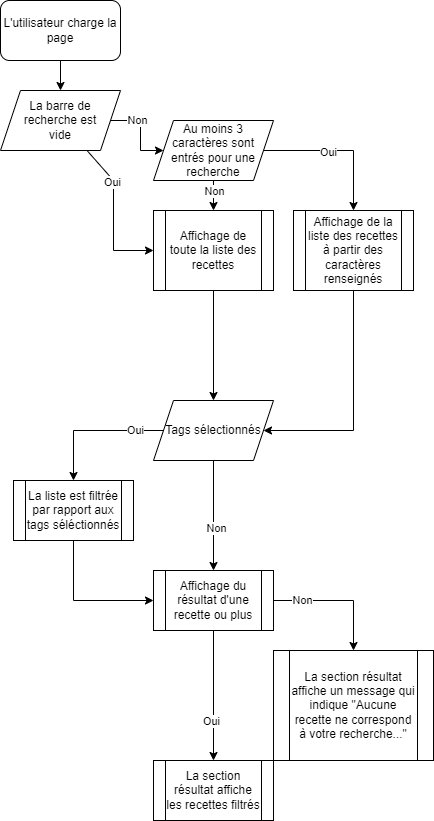

The diagram above was exported from draw.io. Its source (the exported page's mxGraphModel, read from the mxfile embedded in the PNG):
<mxGraphModel dx="2553" dy="994" grid="1" gridSize="10" guides="1" tooltips="1" connect="1" arrows="1" fold="1" page="1" pageScale="1" pageWidth="827" pageHeight="1169" math="0" shadow="0">
  <root>
    <mxCell id="0" />
    <mxCell id="1" parent="0" />
    <mxCell id="wNK6mRN9Cc7zB9nl_WO4-2" style="edgeStyle=orthogonalEdgeStyle;rounded=0;orthogonalLoop=1;jettySize=auto;html=1;" edge="1" parent="1" source="wNK6mRN9Cc7zB9nl_WO4-1" target="wNK6mRN9Cc7zB9nl_WO4-3">
      <mxGeometry relative="1" as="geometry">
        <mxPoint x="-541" y="160" as="targetPoint" />
      </mxGeometry>
    </mxCell>
    <mxCell id="wNK6mRN9Cc7zB9nl_WO4-1" value="L'utilisateur charge la page" style="rounded=1;whiteSpace=wrap;html=1;" vertex="1" parent="1">
      <mxGeometry x="-601" y="40" width="120" height="60" as="geometry" />
    </mxCell>
    <mxCell id="wNK6mRN9Cc7zB9nl_WO4-4" style="edgeStyle=orthogonalEdgeStyle;rounded=0;orthogonalLoop=1;jettySize=auto;html=1;" edge="1" parent="1" source="wNK6mRN9Cc7zB9nl_WO4-3" target="wNK6mRN9Cc7zB9nl_WO4-5">
      <mxGeometry relative="1" as="geometry">
        <mxPoint x="-408" y="200" as="targetPoint" />
      </mxGeometry>
    </mxCell>
    <mxCell id="wNK6mRN9Cc7zB9nl_WO4-14" value="Non" style="edgeLabel;html=1;align=center;verticalAlign=middle;resizable=0;points=[];" vertex="1" connectable="0" parent="wNK6mRN9Cc7zB9nl_WO4-4">
      <mxGeometry x="-0.3735" y="1" relative="1" as="geometry">
        <mxPoint as="offset" />
      </mxGeometry>
    </mxCell>
    <mxCell id="wNK6mRN9Cc7zB9nl_WO4-10" style="edgeStyle=orthogonalEdgeStyle;rounded=0;orthogonalLoop=1;jettySize=auto;html=1;entryX=0;entryY=0.5;entryDx=0;entryDy=0;" edge="1" parent="1" source="wNK6mRN9Cc7zB9nl_WO4-3" target="wNK6mRN9Cc7zB9nl_WO4-9">
      <mxGeometry relative="1" as="geometry">
        <mxPoint x="-548" y="280" as="targetPoint" />
        <Array as="points">
          <mxPoint x="-488" y="220" />
          <mxPoint x="-488" y="280" />
        </Array>
      </mxGeometry>
    </mxCell>
    <mxCell id="wNK6mRN9Cc7zB9nl_WO4-15" value="Oui" style="edgeLabel;html=1;align=center;verticalAlign=middle;resizable=0;points=[];" vertex="1" connectable="0" parent="wNK6mRN9Cc7zB9nl_WO4-10">
      <mxGeometry x="-0.1365" y="-2" relative="1" as="geometry">
        <mxPoint as="offset" />
      </mxGeometry>
    </mxCell>
    <mxCell id="wNK6mRN9Cc7zB9nl_WO4-3" value="La barre de recherche est&lt;br&gt;vide" style="shape=parallelogram;perimeter=parallelogramPerimeter;whiteSpace=wrap;html=1;fixedSize=1;" vertex="1" parent="1">
      <mxGeometry x="-601" y="130" width="120" height="60" as="geometry" />
    </mxCell>
    <mxCell id="wNK6mRN9Cc7zB9nl_WO4-6" style="edgeStyle=orthogonalEdgeStyle;rounded=0;orthogonalLoop=1;jettySize=auto;html=1;" edge="1" parent="1" source="wNK6mRN9Cc7zB9nl_WO4-5" target="wNK6mRN9Cc7zB9nl_WO4-7">
      <mxGeometry relative="1" as="geometry">
        <mxPoint x="-248" y="240" as="targetPoint" />
      </mxGeometry>
    </mxCell>
    <mxCell id="wNK6mRN9Cc7zB9nl_WO4-16" value="Oui" style="edgeLabel;html=1;align=center;verticalAlign=middle;resizable=0;points=[];" vertex="1" connectable="0" parent="wNK6mRN9Cc7zB9nl_WO4-6">
      <mxGeometry x="-0.1467" y="-1" relative="1" as="geometry">
        <mxPoint as="offset" />
      </mxGeometry>
    </mxCell>
    <mxCell id="wNK6mRN9Cc7zB9nl_WO4-8" style="edgeStyle=orthogonalEdgeStyle;rounded=0;orthogonalLoop=1;jettySize=auto;html=1;" edge="1" parent="1" source="wNK6mRN9Cc7zB9nl_WO4-5" target="wNK6mRN9Cc7zB9nl_WO4-9">
      <mxGeometry relative="1" as="geometry">
        <mxPoint x="-388" y="280" as="targetPoint" />
      </mxGeometry>
    </mxCell>
    <mxCell id="wNK6mRN9Cc7zB9nl_WO4-17" value="Non" style="edgeLabel;html=1;align=center;verticalAlign=middle;resizable=0;points=[];" vertex="1" connectable="0" parent="wNK6mRN9Cc7zB9nl_WO4-8">
      <mxGeometry x="-0.7733" y="-1" relative="1" as="geometry">
        <mxPoint x="1" y="4" as="offset" />
      </mxGeometry>
    </mxCell>
    <mxCell id="wNK6mRN9Cc7zB9nl_WO4-5" value="Au moins 3 caractères sont entrés pour une recherche" style="shape=parallelogram;perimeter=parallelogramPerimeter;whiteSpace=wrap;html=1;fixedSize=1;" vertex="1" parent="1">
      <mxGeometry x="-448" y="160" width="120" height="60" as="geometry" />
    </mxCell>
    <mxCell id="wNK6mRN9Cc7zB9nl_WO4-13" style="edgeStyle=orthogonalEdgeStyle;rounded=0;orthogonalLoop=1;jettySize=auto;html=1;entryX=1;entryY=0.5;entryDx=0;entryDy=0;" edge="1" parent="1" source="wNK6mRN9Cc7zB9nl_WO4-7" target="wNK6mRN9Cc7zB9nl_WO4-12">
      <mxGeometry relative="1" as="geometry">
        <Array as="points">
          <mxPoint x="-248" y="470" />
        </Array>
      </mxGeometry>
    </mxCell>
    <mxCell id="wNK6mRN9Cc7zB9nl_WO4-7" value="Affichage de la liste des recettes à partir des caractères renseignés" style="shape=process;whiteSpace=wrap;html=1;backgroundOutline=1;" vertex="1" parent="1">
      <mxGeometry x="-308" y="250" width="120" height="80" as="geometry" />
    </mxCell>
    <mxCell id="wNK6mRN9Cc7zB9nl_WO4-11" style="edgeStyle=orthogonalEdgeStyle;rounded=0;orthogonalLoop=1;jettySize=auto;html=1;" edge="1" parent="1" source="wNK6mRN9Cc7zB9nl_WO4-9" target="wNK6mRN9Cc7zB9nl_WO4-12">
      <mxGeometry relative="1" as="geometry">
        <mxPoint x="-388" y="440" as="targetPoint" />
      </mxGeometry>
    </mxCell>
    <mxCell id="wNK6mRN9Cc7zB9nl_WO4-9" value="Affichage de toute la liste des recettes" style="shape=process;whiteSpace=wrap;html=1;backgroundOutline=1;" vertex="1" parent="1">
      <mxGeometry x="-448" y="250" width="120" height="80" as="geometry" />
    </mxCell>
    <mxCell id="wNK6mRN9Cc7zB9nl_WO4-19" style="edgeStyle=orthogonalEdgeStyle;rounded=0;orthogonalLoop=1;jettySize=auto;html=1;" edge="1" parent="1" source="wNK6mRN9Cc7zB9nl_WO4-12" target="wNK6mRN9Cc7zB9nl_WO4-20">
      <mxGeometry relative="1" as="geometry">
        <mxPoint x="-528" y="520" as="targetPoint" />
      </mxGeometry>
    </mxCell>
    <mxCell id="wNK6mRN9Cc7zB9nl_WO4-21" value="Oui" style="edgeLabel;html=1;align=center;verticalAlign=middle;resizable=0;points=[];" vertex="1" connectable="0" parent="wNK6mRN9Cc7zB9nl_WO4-19">
      <mxGeometry x="-0.5857" y="-1" relative="1" as="geometry">
        <mxPoint as="offset" />
      </mxGeometry>
    </mxCell>
    <mxCell id="wNK6mRN9Cc7zB9nl_WO4-22" style="edgeStyle=orthogonalEdgeStyle;rounded=0;orthogonalLoop=1;jettySize=auto;html=1;exitX=0.5;exitY=1;exitDx=0;exitDy=0;" edge="1" parent="1" source="wNK6mRN9Cc7zB9nl_WO4-12" target="wNK6mRN9Cc7zB9nl_WO4-23">
      <mxGeometry relative="1" as="geometry">
        <mxPoint x="-388" y="640" as="targetPoint" />
      </mxGeometry>
    </mxCell>
    <mxCell id="wNK6mRN9Cc7zB9nl_WO4-29" value="Non" style="edgeLabel;html=1;align=center;verticalAlign=middle;resizable=0;points=[];" vertex="1" connectable="0" parent="wNK6mRN9Cc7zB9nl_WO4-22">
      <mxGeometry x="0.2236" y="2" relative="1" as="geometry">
        <mxPoint as="offset" />
      </mxGeometry>
    </mxCell>
    <mxCell id="wNK6mRN9Cc7zB9nl_WO4-12" value="Tags sélectionnés" style="shape=parallelogram;perimeter=parallelogramPerimeter;whiteSpace=wrap;html=1;fixedSize=1;" vertex="1" parent="1">
      <mxGeometry x="-448" y="440" width="120" height="60" as="geometry" />
    </mxCell>
    <mxCell id="wNK6mRN9Cc7zB9nl_WO4-24" style="edgeStyle=orthogonalEdgeStyle;rounded=0;orthogonalLoop=1;jettySize=auto;html=1;entryX=0;entryY=0.5;entryDx=0;entryDy=0;" edge="1" parent="1" source="wNK6mRN9Cc7zB9nl_WO4-20" target="wNK6mRN9Cc7zB9nl_WO4-23">
      <mxGeometry relative="1" as="geometry">
        <Array as="points">
          <mxPoint x="-528" y="640" />
        </Array>
      </mxGeometry>
    </mxCell>
    <mxCell id="wNK6mRN9Cc7zB9nl_WO4-20" value="La liste est filtrée par rapport aux tags séléctionnés" style="shape=process;whiteSpace=wrap;html=1;backgroundOutline=1;" vertex="1" parent="1">
      <mxGeometry x="-588" y="520" width="120" height="60" as="geometry" />
    </mxCell>
    <mxCell id="wNK6mRN9Cc7zB9nl_WO4-25" style="edgeStyle=orthogonalEdgeStyle;rounded=0;orthogonalLoop=1;jettySize=auto;html=1;" edge="1" parent="1" source="wNK6mRN9Cc7zB9nl_WO4-23" target="wNK6mRN9Cc7zB9nl_WO4-26">
      <mxGeometry relative="1" as="geometry">
        <mxPoint x="-248" y="720" as="targetPoint" />
        <Array as="points">
          <mxPoint x="-248" y="640" />
        </Array>
      </mxGeometry>
    </mxCell>
    <mxCell id="wNK6mRN9Cc7zB9nl_WO4-30" value="Non" style="edgeLabel;html=1;align=center;verticalAlign=middle;resizable=0;points=[];" vertex="1" connectable="0" parent="wNK6mRN9Cc7zB9nl_WO4-25">
      <mxGeometry x="-0.5748" y="1" relative="1" as="geometry">
        <mxPoint as="offset" />
      </mxGeometry>
    </mxCell>
    <mxCell id="wNK6mRN9Cc7zB9nl_WO4-27" style="edgeStyle=orthogonalEdgeStyle;rounded=0;orthogonalLoop=1;jettySize=auto;html=1;" edge="1" parent="1" source="wNK6mRN9Cc7zB9nl_WO4-23" target="wNK6mRN9Cc7zB9nl_WO4-28">
      <mxGeometry relative="1" as="geometry">
        <mxPoint x="-388" y="810" as="targetPoint" />
      </mxGeometry>
    </mxCell>
    <mxCell id="wNK6mRN9Cc7zB9nl_WO4-31" value="Oui" style="edgeLabel;html=1;align=center;verticalAlign=middle;resizable=0;points=[];" vertex="1" connectable="0" parent="wNK6mRN9Cc7zB9nl_WO4-27">
      <mxGeometry x="0.3829" y="-3" relative="1" as="geometry">
        <mxPoint as="offset" />
      </mxGeometry>
    </mxCell>
    <mxCell id="wNK6mRN9Cc7zB9nl_WO4-23" value="Affichage du résultat d'une recette ou plus" style="shape=process;whiteSpace=wrap;html=1;backgroundOutline=1;" vertex="1" parent="1">
      <mxGeometry x="-448" y="610" width="120" height="60" as="geometry" />
    </mxCell>
    <mxCell id="wNK6mRN9Cc7zB9nl_WO4-26" value="La section résultat affiche un message qui indique &quot;Aucune recette ne correspond à votre recherche...&quot;" style="shape=process;whiteSpace=wrap;html=1;backgroundOutline=1;" vertex="1" parent="1">
      <mxGeometry x="-328" y="690" width="160" height="110" as="geometry" />
    </mxCell>
    <mxCell id="wNK6mRN9Cc7zB9nl_WO4-28" value="La section résultat affiche les recettes filtrés" style="shape=process;whiteSpace=wrap;html=1;backgroundOutline=1;" vertex="1" parent="1">
      <mxGeometry x="-448" y="800" width="120" height="60" as="geometry" />
    </mxCell>
  </root>
</mxGraphModel>